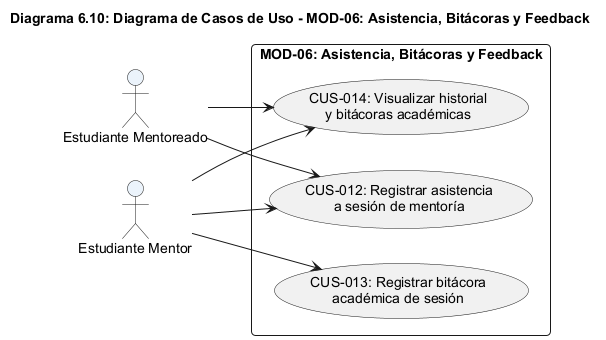

The diagram above was rendered by PlantUML. Its source (embedded in the PNG):
@startuml
title Diagrama 6.10: Diagrama de Casos de Uso - MOD-06: Asistencia, Bitácoras y Feedback
left to right direction
skinparam packageStyle rectangle
skinparam shadowing false
skinparam roundcorner 8
skinparam defaultFontName Arial
skinparam fontSize 11

actor "Estudiante Mentoreado" as Mentoreado #EBF3FB
actor "Estudiante Mentor" as Mentor #EBF3FB

rectangle "MOD-06: Asistencia, Bitácoras y Feedback" {
  usecase "CUS-012: Registrar asistencia\na sesión de mentoría" as CUS12
  usecase "CUS-013: Registrar bitácora\nacadémica de sesión" as CUS13
  usecase "CUS-014: Visualizar historial\ny bitácoras académicas" as CUS14
}

Mentoreado --> CUS12
Mentor --> CUS12
Mentor --> CUS13
Mentoreado --> CUS14
Mentor --> CUS14
@enduml